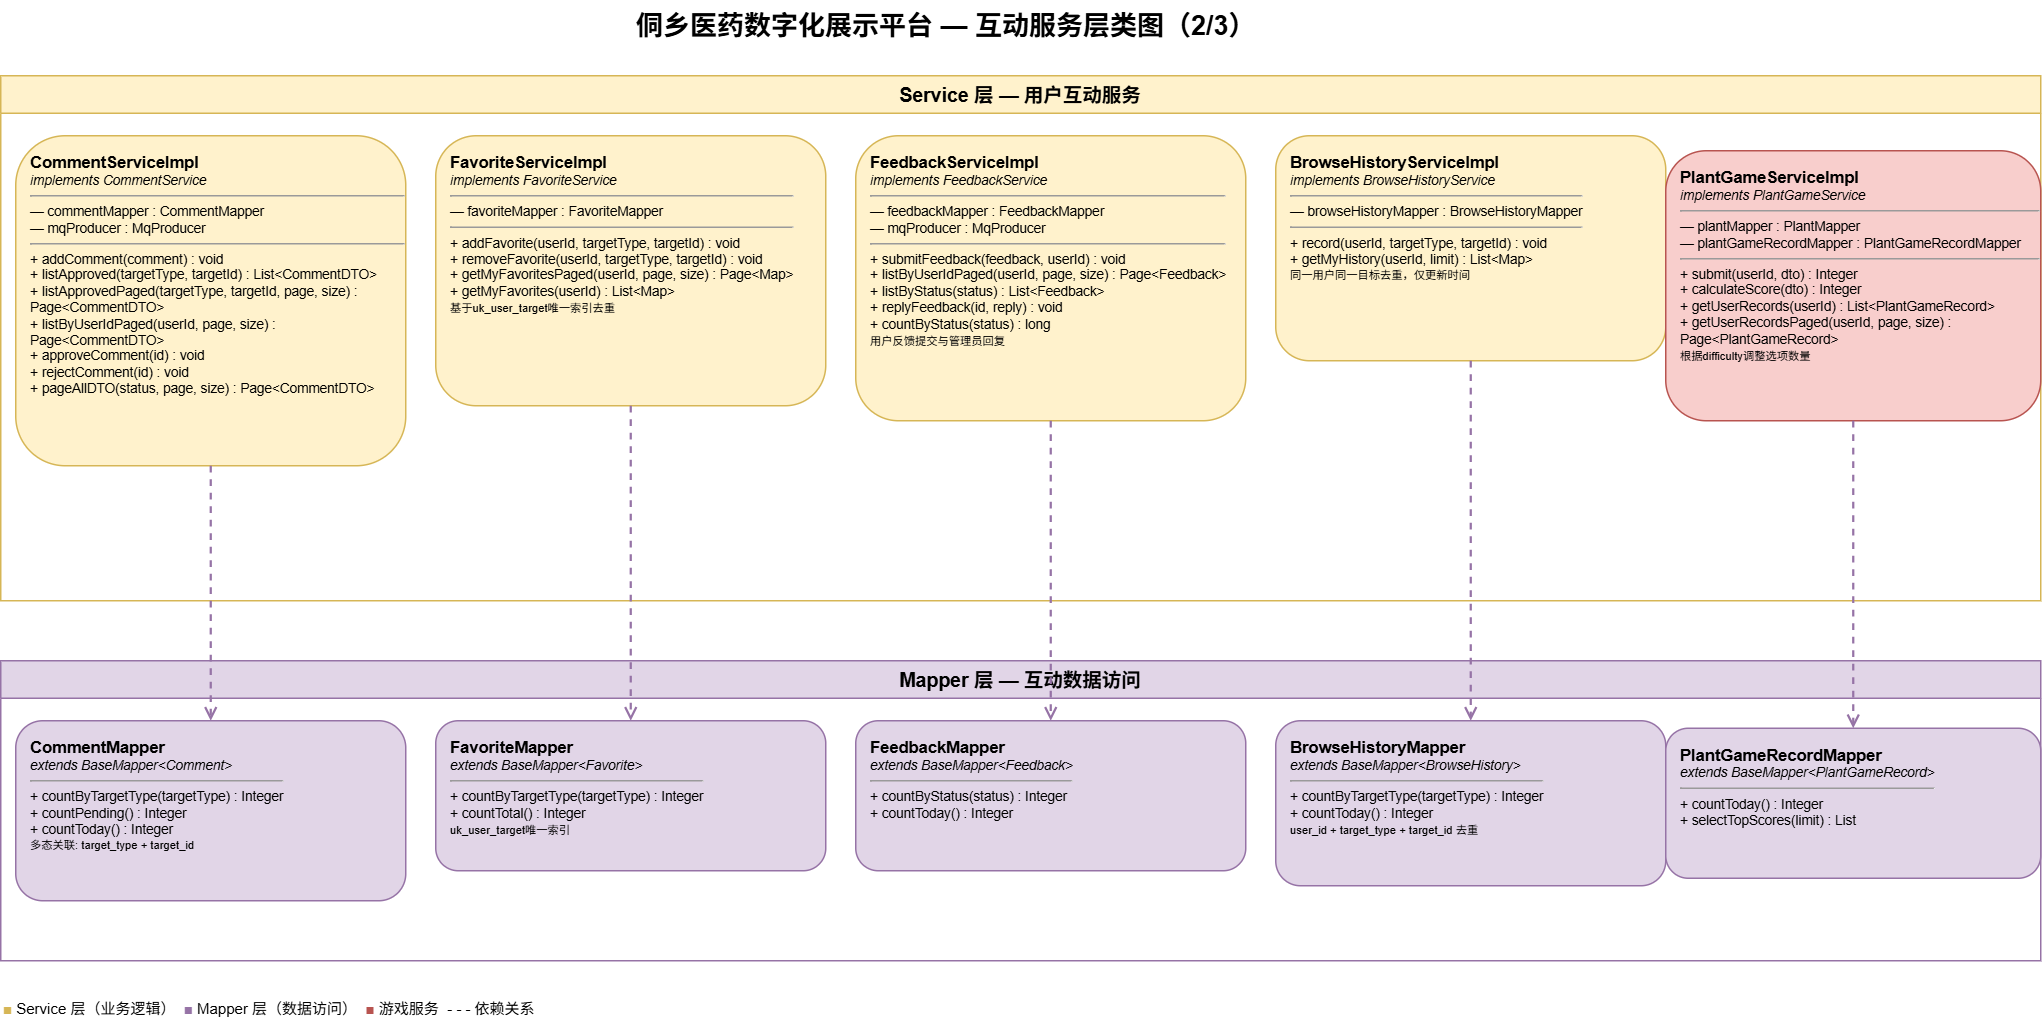

The diagram above was exported from draw.io. Its source (the exported page's mxGraphModel, read from the mxfile embedded in the PNG):
<mxGraphModel dx="1572" dy="868" grid="1" gridSize="10" guides="1" tooltips="1" connect="1" arrows="1" fold="1" page="1" pageScale="1" pageWidth="1400" pageHeight="900" math="0" shadow="0">
  <root>
    <mxCell id="0" />
    <mxCell id="1" parent="0" />
    <mxCell id="title" parent="1" style="text;html=1;fontSize=18;fontStyle=1;align=center;" value="侗乡医药数字化展示平台 — 互动服务层类图（2/3）" vertex="1">
      <mxGeometry height="35" width="500" x="400" y="10" as="geometry" />
    </mxCell>
    <mxCell id="svc_header" parent="1" style="swimlane;startSize=25;fillColor=#fff2cc;strokeColor=#d6b656;fontStyle=1;fontSize=13;" value="Service 层 — 用户互动服务" vertex="1">
      <mxGeometry height="350" width="1360" x="20" y="60" as="geometry" />
    </mxCell>
    <mxCell id="CommentService" parent="svc_header" style="rounded=1;whiteSpace=wrap;html=1;fillColor=#fff2cc;strokeColor=#d6b656;fontSize=9;align=left;verticalAlign=top;spacingLeft=8;spacingTop=5;" value="&lt;b style='font-size:11px'&gt;CommentServiceImpl&lt;/b&gt;&lt;br&gt;&lt;i&gt;implements CommentService&lt;/i&gt;&lt;hr size='1'&gt;— commentMapper : CommentMapper&lt;br&gt;— mqProducer : MqProducer&lt;hr size='1'&gt;+ addComment(comment) : void&lt;br&gt;+ listApproved(targetType, targetId) : List&amp;lt;CommentDTO&amp;gt;&lt;br&gt;+ listApprovedPaged(targetType, targetId, page, size) : Page&amp;lt;CommentDTO&amp;gt;&lt;br&gt;+ listByUserIdPaged(userId, page, size) : Page&amp;lt;CommentDTO&amp;gt;&lt;br&gt;+ approveComment(id) : void&lt;br&gt;+ rejectComment(id) : void&lt;br&gt;+ pageAllDTO(status, page, size) : Page&amp;lt;CommentDTO&amp;gt;" vertex="1">
      <mxGeometry height="220" width="260" x="10" y="40" as="geometry" />
    </mxCell>
    <mxCell id="FavoriteService" parent="svc_header" style="rounded=1;whiteSpace=wrap;html=1;fillColor=#fff2cc;strokeColor=#d6b656;fontSize=9;align=left;verticalAlign=top;spacingLeft=8;spacingTop=5;" value="&lt;b style='font-size:11px'&gt;FavoriteServiceImpl&lt;/b&gt;&lt;br&gt;&lt;i&gt;implements FavoriteService&lt;/i&gt;&lt;hr size='1'&gt;— favoriteMapper : FavoriteMapper&lt;hr size='1'&gt;+ addFavorite(userId, targetType, targetId) : void&lt;br&gt;+ removeFavorite(userId, targetType, targetId) : void&lt;br&gt;+ getMyFavoritesPaged(userId, page, size) : Page&amp;lt;Map&amp;gt;&lt;br&gt;+ getMyFavorites(userId) : List&amp;lt;Map&amp;gt;&lt;br&gt;&lt;small&gt;基于uk_user_target唯一索引去重&lt;/small&gt;" vertex="1">
      <mxGeometry height="180" width="260" x="290" y="40" as="geometry" />
    </mxCell>
    <mxCell id="FeedbackService" parent="svc_header" style="rounded=1;whiteSpace=wrap;html=1;fillColor=#fff2cc;strokeColor=#d6b656;fontSize=9;align=left;verticalAlign=top;spacingLeft=8;spacingTop=5;" value="&lt;b style='font-size:11px'&gt;FeedbackServiceImpl&lt;/b&gt;&lt;br&gt;&lt;i&gt;implements FeedbackService&lt;/i&gt;&lt;hr size='1'&gt;— feedbackMapper : FeedbackMapper&lt;br&gt;— mqProducer : MqProducer&lt;hr size='1'&gt;+ submitFeedback(feedback, userId) : void&lt;br&gt;+ listByUserIdPaged(userId, page, size) : Page&amp;lt;Feedback&amp;gt;&lt;br&gt;+ listByStatus(status) : List&amp;lt;Feedback&amp;gt;&lt;br&gt;+ replyFeedback(id, reply) : void&lt;br&gt;+ countByStatus(status) : long&lt;br&gt;&lt;small&gt;用户反馈提交与管理员回复&lt;/small&gt;" vertex="1">
      <mxGeometry height="190" width="260" x="570" y="40" as="geometry" />
    </mxCell>
    <mxCell id="BrowseHistoryService" parent="svc_header" style="rounded=1;whiteSpace=wrap;html=1;fillColor=#fff2cc;strokeColor=#d6b656;fontSize=9;align=left;verticalAlign=top;spacingLeft=8;spacingTop=5;" value="&lt;b style='font-size:11px'&gt;BrowseHistoryServiceImpl&lt;/b&gt;&lt;br&gt;&lt;i&gt;implements BrowseHistoryService&lt;/i&gt;&lt;hr size='1'&gt;— browseHistoryMapper : BrowseHistoryMapper&lt;hr size='1'&gt;+ record(userId, targetType, targetId) : void&lt;br&gt;+ getMyHistory(userId, limit) : List&amp;lt;Map&amp;gt;&lt;br&gt;&lt;small&gt;同一用户同一目标去重，仅更新时间&lt;/small&gt;" vertex="1">
      <mxGeometry height="150" width="260" x="850" y="40" as="geometry" />
    </mxCell>
    <mxCell id="PlantGameService" parent="svc_header" style="rounded=1;whiteSpace=wrap;html=1;fillColor=#f8cecc;strokeColor=#b85450;fontSize=9;align=left;verticalAlign=top;spacingLeft=8;spacingTop=5;" value="&lt;b style='font-size:11px'&gt;PlantGameServiceImpl&lt;/b&gt;&lt;br&gt;&lt;i&gt;implements PlantGameService&lt;/i&gt;&lt;hr size='1'&gt;— plantMapper : PlantMapper&lt;br&gt;— plantGameRecordMapper : PlantGameRecordMapper&lt;hr size='1'&gt;+ submit(userId, dto) : Integer&lt;br&gt;+ calculateScore(dto) : Integer&lt;br&gt;+ getUserRecords(userId) : List&amp;lt;PlantGameRecord&amp;gt;&lt;br&gt;+ getUserRecordsPaged(userId, page, size) : Page&amp;lt;PlantGameRecord&amp;gt;&lt;br&gt;&lt;small&gt;根据difficulty调整选项数量&lt;/small&gt;" vertex="1">
      <mxGeometry height="180" width="250" x="1110" y="50" as="geometry" />
    </mxCell>
    <mxCell id="mapper_header" parent="1" style="swimlane;startSize=25;fillColor=#e1d5e7;strokeColor=#9673a6;fontStyle=1;fontSize=13;" value="Mapper 层 — 互动数据访问" vertex="1">
      <mxGeometry height="200" width="1360" x="20" y="450" as="geometry" />
    </mxCell>
    <mxCell id="CommentMapper" parent="mapper_header" style="rounded=1;whiteSpace=wrap;html=1;fillColor=#e1d5e7;strokeColor=#9673a6;fontSize=9;align=left;verticalAlign=top;spacingLeft=8;spacingTop=5;" value="&lt;b style='font-size:11px'&gt;CommentMapper&lt;/b&gt;&lt;br&gt;&lt;i&gt;extends BaseMapper&amp;lt;Comment&amp;gt;&lt;/i&gt;&lt;hr size='1'&gt;+ countByTargetType(targetType) : Integer&lt;br&gt;+ countPending() : Integer&lt;br&gt;+ countToday() : Integer&lt;br&gt;&lt;small&gt;多态关联: target_type + target_id&lt;/small&gt;" vertex="1">
      <mxGeometry height="120" width="260" x="10" y="40" as="geometry" />
    </mxCell>
    <mxCell id="FavoriteMapper" parent="mapper_header" style="rounded=1;whiteSpace=wrap;html=1;fillColor=#e1d5e7;strokeColor=#9673a6;fontSize=9;align=left;verticalAlign=top;spacingLeft=8;spacingTop=5;" value="&lt;b style='font-size:11px'&gt;FavoriteMapper&lt;/b&gt;&lt;br&gt;&lt;i&gt;extends BaseMapper&amp;lt;Favorite&amp;gt;&lt;/i&gt;&lt;hr size='1'&gt;+ countByTargetType(targetType) : Integer&lt;br&gt;+ countTotal() : Integer&lt;br&gt;&lt;small&gt;uk_user_target唯一索引&lt;/small&gt;" vertex="1">
      <mxGeometry height="100" width="260" x="290" y="40" as="geometry" />
    </mxCell>
    <mxCell id="FeedbackMapper" parent="mapper_header" style="rounded=1;whiteSpace=wrap;html=1;fillColor=#e1d5e7;strokeColor=#9673a6;fontSize=9;align=left;verticalAlign=top;spacingLeft=8;spacingTop=5;" value="&lt;b style='font-size:11px'&gt;FeedbackMapper&lt;/b&gt;&lt;br&gt;&lt;i&gt;extends BaseMapper&amp;lt;Feedback&amp;gt;&lt;/i&gt;&lt;hr size='1'&gt;+ countByStatus(status) : Integer&lt;br&gt;+ countToday() : Integer" vertex="1">
      <mxGeometry height="100" width="260" x="570" y="40" as="geometry" />
    </mxCell>
    <mxCell id="BrowseHistoryMapper" parent="mapper_header" style="rounded=1;whiteSpace=wrap;html=1;fillColor=#e1d5e7;strokeColor=#9673a6;fontSize=9;align=left;verticalAlign=top;spacingLeft=8;spacingTop=5;" value="&lt;b style='font-size:11px'&gt;BrowseHistoryMapper&lt;/b&gt;&lt;br&gt;&lt;i&gt;extends BaseMapper&amp;lt;BrowseHistory&amp;gt;&lt;/i&gt;&lt;hr size='1'&gt;+ countByTargetType(targetType) : Integer&lt;br&gt;+ countToday() : Integer&lt;br&gt;&lt;small&gt;user_id + target_type + target_id 去重&lt;/small&gt;" vertex="1">
      <mxGeometry height="110" width="260" x="850" y="40" as="geometry" />
    </mxCell>
    <mxCell id="PlantGameRecordMapper" parent="mapper_header" style="rounded=1;whiteSpace=wrap;html=1;fillColor=#e1d5e7;strokeColor=#9673a6;fontSize=9;align=left;verticalAlign=top;spacingLeft=8;spacingTop=5;" value="&lt;b style='font-size:11px'&gt;PlantGameRecordMapper&lt;/b&gt;&lt;br&gt;&lt;i&gt;extends BaseMapper&amp;lt;PlantGameRecord&amp;gt;&lt;/i&gt;&lt;hr size='1'&gt;+ countToday() : Integer&lt;br&gt;+ selectTopScores(limit) : List" vertex="1">
      <mxGeometry height="100" width="250" x="1110" y="45" as="geometry" />
    </mxCell>
    <mxCell id="dep_sm1" edge="1" parent="1" source="CommentService" style="edgeStyle=orthogonalEdgeStyle;rounded=1;strokeWidth=1.5;endArrow=open;endFill=0;dashed=1;strokeColor=#9673a6;fontSize=9;" target="CommentMapper">
      <mxGeometry relative="1" as="geometry" />
    </mxCell>
    <mxCell id="dep_sm2" edge="1" parent="1" source="FavoriteService" style="edgeStyle=orthogonalEdgeStyle;rounded=1;strokeWidth=1.5;endArrow=open;endFill=0;dashed=1;strokeColor=#9673a6;fontSize=9;" target="FavoriteMapper">
      <mxGeometry relative="1" as="geometry" />
    </mxCell>
    <mxCell id="dep_sm3" edge="1" parent="1" source="FeedbackService" style="edgeStyle=orthogonalEdgeStyle;rounded=1;strokeWidth=1.5;endArrow=open;endFill=0;dashed=1;strokeColor=#9673a6;fontSize=9;" target="FeedbackMapper">
      <mxGeometry relative="1" as="geometry" />
    </mxCell>
    <mxCell id="dep_sm4" edge="1" parent="1" source="BrowseHistoryService" style="edgeStyle=orthogonalEdgeStyle;rounded=1;strokeWidth=1.5;endArrow=open;endFill=0;dashed=1;strokeColor=#9673a6;fontSize=9;" target="BrowseHistoryMapper">
      <mxGeometry relative="1" as="geometry" />
    </mxCell>
    <mxCell id="dep_sm5" edge="1" parent="1" source="PlantGameService" style="edgeStyle=orthogonalEdgeStyle;rounded=1;strokeWidth=1.5;endArrow=open;endFill=0;dashed=1;strokeColor=#9673a6;fontSize=9;" target="PlantGameRecordMapper">
      <mxGeometry relative="1" as="geometry" />
    </mxCell>
    <mxCell id="legend" parent="1" style="text;html=1;fontSize=10;align=left;" value="&lt;span style='color:#d6b656'&gt;■&lt;/span&gt; Service 层（业务逻辑）&amp;nbsp;&amp;nbsp;&lt;span style='color:#9673a6'&gt;■&lt;/span&gt; Mapper 层（数据访问）&amp;nbsp;&amp;nbsp;&lt;span style='color:#b85450'&gt;■&lt;/span&gt; 游戏服务&amp;nbsp;&amp;nbsp;&lt;i&gt;- - -&lt;/i&gt; 依赖关系" vertex="1">
      <mxGeometry height="20" width="600" x="20" y="670" as="geometry" />
    </mxCell>
  </root>
</mxGraphModel>